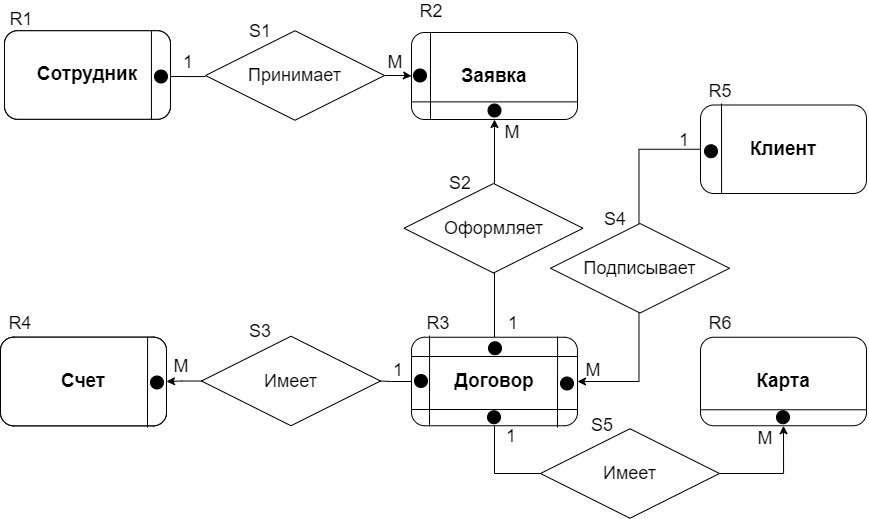

The diagram above was exported from draw.io. Its source (the exported page's mxGraphModel, read from the mxfile embedded in the PNG):
<mxGraphModel dx="1848" dy="1698" grid="1" gridSize="10" guides="1" tooltips="1" connect="1" arrows="1" fold="1" page="1" pageScale="1" pageWidth="827" pageHeight="1169" math="0" shadow="0">
  <root>
    <mxCell id="WIyWlLk6GJQsqaUBKTNV-0" />
    <mxCell id="WIyWlLk6GJQsqaUBKTNV-1" parent="WIyWlLk6GJQsqaUBKTNV-0" />
    <mxCell id="PTtKOrncyvLXKF94AORF-5" style="edgeStyle=orthogonalEdgeStyle;rounded=0;orthogonalLoop=1;jettySize=auto;html=1;exitX=0.5;exitY=0;exitDx=0;exitDy=0;fontSize=18;entryX=0.5;entryY=1;entryDx=0;entryDy=0;" parent="WIyWlLk6GJQsqaUBKTNV-1" source="crQTshxicP1a_wXyy1Vu-16" target="ndKQ3gKMytouhlbMHYm8-7" edge="1">
      <mxGeometry relative="1" as="geometry">
        <mxPoint x="-120" y="80" as="targetPoint" />
        <mxPoint x="-125.99999999999977" y="120" as="sourcePoint" />
      </mxGeometry>
    </mxCell>
    <mxCell id="crQTshxicP1a_wXyy1Vu-14" style="edgeStyle=orthogonalEdgeStyle;rounded=0;orthogonalLoop=1;jettySize=auto;html=1;entryX=0;entryY=0.5;entryDx=0;entryDy=0;fontSize=21;startArrow=none;" parent="WIyWlLk6GJQsqaUBKTNV-1" source="crQTshxicP1a_wXyy1Vu-20" target="ndKQ3gKMytouhlbMHYm8-7" edge="1">
      <mxGeometry relative="1" as="geometry">
        <mxPoint x="-205" y="-4.25" as="targetPoint" />
      </mxGeometry>
    </mxCell>
    <mxCell id="crQTshxicP1a_wXyy1Vu-15" value="Счет" style="rounded=1;whiteSpace=wrap;html=1;fontSize=28;glass=0;strokeWidth=1;shadow=0;fontStyle=1" parent="WIyWlLk6GJQsqaUBKTNV-1" vertex="1">
      <mxGeometry x="-620" y="183.75" width="166" height="88.5" as="geometry" />
    </mxCell>
    <mxCell id="crQTshxicP1a_wXyy1Vu-27" style="edgeStyle=orthogonalEdgeStyle;rounded=0;orthogonalLoop=1;jettySize=auto;html=1;entryX=0.5;entryY=1;entryDx=0;entryDy=0;fontSize=21;exitX=0.5;exitY=1;exitDx=0;exitDy=0;" parent="WIyWlLk6GJQsqaUBKTNV-1" source="crQTshxicP1a_wXyy1Vu-16" target="crQTshxicP1a_wXyy1Vu-17" edge="1">
      <mxGeometry relative="1" as="geometry">
        <Array as="points">
          <mxPoint x="-126" y="320" />
          <mxPoint x="163" y="320" />
        </Array>
      </mxGeometry>
    </mxCell>
    <mxCell id="crQTshxicP1a_wXyy1Vu-31" style="edgeStyle=orthogonalEdgeStyle;rounded=0;orthogonalLoop=1;jettySize=auto;html=1;entryX=1;entryY=0.5;entryDx=0;entryDy=0;fontSize=21;startArrow=none;" parent="WIyWlLk6GJQsqaUBKTNV-1" source="crQTshxicP1a_wXyy1Vu-30" target="crQTshxicP1a_wXyy1Vu-15" edge="1">
      <mxGeometry relative="1" as="geometry" />
    </mxCell>
    <mxCell id="crQTshxicP1a_wXyy1Vu-16" value="Договор" style="rounded=1;whiteSpace=wrap;html=1;fontSize=19;glass=0;strokeWidth=1;shadow=0;fontStyle=1" parent="WIyWlLk6GJQsqaUBKTNV-1" vertex="1">
      <mxGeometry x="-209" y="183.75" width="166" height="88.5" as="geometry" />
    </mxCell>
    <mxCell id="crQTshxicP1a_wXyy1Vu-17" value="Карта" style="rounded=1;whiteSpace=wrap;html=1;fontSize=19;glass=0;strokeWidth=1;shadow=0;fontStyle=1" parent="WIyWlLk6GJQsqaUBKTNV-1" vertex="1">
      <mxGeometry x="80" y="183.75" width="166" height="88.5" as="geometry" />
    </mxCell>
    <mxCell id="crQTshxicP1a_wXyy1Vu-40" style="edgeStyle=orthogonalEdgeStyle;rounded=0;orthogonalLoop=1;jettySize=auto;html=1;entryX=1;entryY=0.5;entryDx=0;entryDy=0;fontSize=28;" parent="WIyWlLk6GJQsqaUBKTNV-1" source="crQTshxicP1a_wXyy1Vu-18" target="crQTshxicP1a_wXyy1Vu-16" edge="1">
      <mxGeometry relative="1" as="geometry" />
    </mxCell>
    <mxCell id="crQTshxicP1a_wXyy1Vu-18" value="Клиент" style="rounded=1;whiteSpace=wrap;html=1;fontSize=19;glass=0;strokeWidth=1;shadow=0;fontStyle=1" parent="WIyWlLk6GJQsqaUBKTNV-1" vertex="1">
      <mxGeometry x="80" y="-48.5" width="166" height="88.5" as="geometry" />
    </mxCell>
    <mxCell id="crQTshxicP1a_wXyy1Vu-20" value="Принимает" style="rhombus;whiteSpace=wrap;html=1;fontSize=18;" parent="WIyWlLk6GJQsqaUBKTNV-1" vertex="1">
      <mxGeometry x="-415" y="-122.75" width="179" height="89.5" as="geometry" />
    </mxCell>
    <mxCell id="crQTshxicP1a_wXyy1Vu-21" value="" style="edgeStyle=orthogonalEdgeStyle;rounded=0;orthogonalLoop=1;jettySize=auto;html=1;entryX=0;entryY=0.5;entryDx=0;entryDy=0;fontSize=21;endArrow=none;" parent="WIyWlLk6GJQsqaUBKTNV-1" target="crQTshxicP1a_wXyy1Vu-20" edge="1">
      <mxGeometry relative="1" as="geometry">
        <mxPoint x="-450" y="-76.98076923076906" as="sourcePoint" />
        <mxPoint x="-205" y="-76.99999999999977" as="targetPoint" />
      </mxGeometry>
    </mxCell>
    <mxCell id="crQTshxicP1a_wXyy1Vu-30" value="Имеет" style="rhombus;whiteSpace=wrap;html=1;fontSize=18;" parent="WIyWlLk6GJQsqaUBKTNV-1" vertex="1">
      <mxGeometry x="-419" y="182.75" width="179" height="89.5" as="geometry" />
    </mxCell>
    <mxCell id="crQTshxicP1a_wXyy1Vu-32" value="" style="edgeStyle=orthogonalEdgeStyle;rounded=0;orthogonalLoop=1;jettySize=auto;html=1;entryX=1;entryY=0.5;entryDx=0;entryDy=0;fontSize=21;endArrow=none;" parent="WIyWlLk6GJQsqaUBKTNV-1" source="crQTshxicP1a_wXyy1Vu-16" target="crQTshxicP1a_wXyy1Vu-30" edge="1">
      <mxGeometry relative="1" as="geometry">
        <mxPoint x="-209" y="228.07692307692332" as="sourcePoint" />
        <mxPoint x="-454" y="228" as="targetPoint" />
      </mxGeometry>
    </mxCell>
    <mxCell id="crQTshxicP1a_wXyy1Vu-34" value="Сотрудник" style="rounded=1;whiteSpace=wrap;html=1;fontSize=28;glass=0;strokeWidth=1;shadow=0;fontStyle=1" parent="WIyWlLk6GJQsqaUBKTNV-1" vertex="1">
      <mxGeometry x="-616" y="-122.75" width="166" height="88.5" as="geometry" />
    </mxCell>
    <mxCell id="crQTshxicP1a_wXyy1Vu-35" value="Имеет" style="rhombus;whiteSpace=wrap;html=1;fontSize=18;" parent="WIyWlLk6GJQsqaUBKTNV-1" vertex="1">
      <mxGeometry x="-80" y="275.25" width="179" height="89.5" as="geometry" />
    </mxCell>
    <mxCell id="crQTshxicP1a_wXyy1Vu-39" value="Подписывает" style="rhombus;whiteSpace=wrap;html=1;fontSize=18;" parent="WIyWlLk6GJQsqaUBKTNV-1" vertex="1">
      <mxGeometry x="-70" y="70" width="179" height="89.5" as="geometry" />
    </mxCell>
    <mxCell id="crQTshxicP1a_wXyy1Vu-41" value="1" style="text;html=1;strokeColor=none;fillColor=none;align=center;verticalAlign=middle;whiteSpace=wrap;rounded=0;fontSize=18;" parent="WIyWlLk6GJQsqaUBKTNV-1" vertex="1">
      <mxGeometry x="-452" y="-100.75" width="40" height="20" as="geometry" />
    </mxCell>
    <mxCell id="crQTshxicP1a_wXyy1Vu-43" value="М" style="text;html=1;strokeColor=none;fillColor=none;align=center;verticalAlign=middle;whiteSpace=wrap;rounded=0;fontSize=18;" parent="WIyWlLk6GJQsqaUBKTNV-1" vertex="1">
      <mxGeometry x="-245" y="-100.75" width="40" height="20" as="geometry" />
    </mxCell>
    <mxCell id="ndKQ3gKMytouhlbMHYm8-0" value="Сотрудник" style="rounded=1;whiteSpace=wrap;html=1;fontSize=28;glass=0;strokeWidth=1;shadow=0;fontStyle=1" parent="WIyWlLk6GJQsqaUBKTNV-1" vertex="1">
      <mxGeometry x="-616" y="-122.75" width="166" height="88.5" as="geometry" />
    </mxCell>
    <mxCell id="ndKQ3gKMytouhlbMHYm8-1" value="Счет" style="rounded=1;whiteSpace=wrap;html=1;fontSize=28;glass=0;strokeWidth=1;shadow=0;fontStyle=1" parent="WIyWlLk6GJQsqaUBKTNV-1" vertex="1">
      <mxGeometry x="-620" y="183.75" width="166" height="88.5" as="geometry" />
    </mxCell>
    <mxCell id="ndKQ3gKMytouhlbMHYm8-4" value="Сотрудник" style="rounded=1;whiteSpace=wrap;html=1;fontSize=19;glass=0;strokeWidth=1;shadow=0;fontStyle=1" parent="WIyWlLk6GJQsqaUBKTNV-1" vertex="1">
      <mxGeometry x="-616" y="-122.75" width="166" height="88.5" as="geometry" />
    </mxCell>
    <mxCell id="ndKQ3gKMytouhlbMHYm8-5" value="Счет" style="rounded=1;whiteSpace=wrap;html=1;fontSize=19;glass=0;strokeWidth=1;shadow=0;fontStyle=1" parent="WIyWlLk6GJQsqaUBKTNV-1" vertex="1">
      <mxGeometry x="-620" y="183.75" width="166" height="88.5" as="geometry" />
    </mxCell>
    <mxCell id="ndKQ3gKMytouhlbMHYm8-7" value="Заявка" style="rounded=1;whiteSpace=wrap;html=1;fontSize=19;glass=0;strokeWidth=1;shadow=0;fontStyle=1" parent="WIyWlLk6GJQsqaUBKTNV-1" vertex="1">
      <mxGeometry x="-209" y="-121" width="166" height="87" as="geometry" />
    </mxCell>
    <mxCell id="ndKQ3gKMytouhlbMHYm8-10" value="" style="endArrow=none;html=1;rounded=0;fontSize=19;entryX=0.843;entryY=1.006;entryDx=0;entryDy=0;entryPerimeter=0;exitX=0.843;exitY=0;exitDx=0;exitDy=0;exitPerimeter=0;" parent="WIyWlLk6GJQsqaUBKTNV-1" edge="1">
      <mxGeometry width="50" height="50" relative="1" as="geometry">
        <mxPoint x="-469.0619999999999" y="-122.75" as="sourcePoint" />
        <mxPoint x="-469.0619999999999" y="-33.71900000000005" as="targetPoint" />
      </mxGeometry>
    </mxCell>
    <mxCell id="ndKQ3gKMytouhlbMHYm8-11" value="" style="ellipse;whiteSpace=wrap;html=1;aspect=fixed;fontSize=19;fillColor=#000000;" parent="WIyWlLk6GJQsqaUBKTNV-1" vertex="1">
      <mxGeometry x="-466" y="-83.5" width="13" height="13" as="geometry" />
    </mxCell>
    <mxCell id="ndKQ3gKMytouhlbMHYm8-12" value="" style="endArrow=none;html=1;rounded=0;fontSize=19;startArrow=none;" parent="WIyWlLk6GJQsqaUBKTNV-1" edge="1">
      <mxGeometry width="50" height="50" relative="1" as="geometry">
        <mxPoint x="-190" y="-121" as="sourcePoint" />
        <mxPoint x="-190" y="-34" as="targetPoint" />
      </mxGeometry>
    </mxCell>
    <mxCell id="ndKQ3gKMytouhlbMHYm8-15" value="" style="ellipse;whiteSpace=wrap;html=1;aspect=fixed;fontSize=19;fillColor=#000000;" parent="WIyWlLk6GJQsqaUBKTNV-1" vertex="1">
      <mxGeometry x="-207" y="-84.5" width="13" height="13" as="geometry" />
    </mxCell>
    <mxCell id="ndKQ3gKMytouhlbMHYm8-18" value="" style="endArrow=none;html=1;rounded=0;fontSize=19;entryX=1;entryY=0.25;entryDx=0;entryDy=0;exitX=0;exitY=0.25;exitDx=0;exitDy=0;" parent="WIyWlLk6GJQsqaUBKTNV-1" edge="1">
      <mxGeometry width="50" height="50" relative="1" as="geometry">
        <mxPoint x="-209" y="-51.625" as="sourcePoint" />
        <mxPoint x="-43" y="-51.625" as="targetPoint" />
      </mxGeometry>
    </mxCell>
    <mxCell id="ndKQ3gKMytouhlbMHYm8-19" value="" style="ellipse;whiteSpace=wrap;html=1;aspect=fixed;fontSize=19;fillColor=#000000;" parent="WIyWlLk6GJQsqaUBKTNV-1" vertex="1">
      <mxGeometry x="-132.5" y="-49.5" width="13" height="13" as="geometry" />
    </mxCell>
    <mxCell id="ndKQ3gKMytouhlbMHYm8-20" value="" style="endArrow=none;html=1;rounded=0;fontSize=19;entryX=1;entryY=0.25;entryDx=0;entryDy=0;exitX=0;exitY=0.25;exitDx=0;exitDy=0;" parent="WIyWlLk6GJQsqaUBKTNV-1" edge="1">
      <mxGeometry width="50" height="50" relative="1" as="geometry">
        <mxPoint x="-209" y="256.005" as="sourcePoint" />
        <mxPoint x="-43" y="256.005" as="targetPoint" />
      </mxGeometry>
    </mxCell>
    <mxCell id="ndKQ3gKMytouhlbMHYm8-21" value="" style="endArrow=none;html=1;rounded=0;fontSize=19;exitX=0.145;exitY=-0.008;exitDx=0;exitDy=0;exitPerimeter=0;" parent="WIyWlLk6GJQsqaUBKTNV-1" edge="1">
      <mxGeometry width="50" height="50" relative="1" as="geometry">
        <mxPoint x="-190.92999999999984" y="182.04199999999992" as="sourcePoint" />
        <mxPoint x="-191" y="273" as="targetPoint" />
      </mxGeometry>
    </mxCell>
    <mxCell id="ndKQ3gKMytouhlbMHYm8-22" value="" style="endArrow=none;html=1;rounded=0;fontSize=19;exitX=0.145;exitY=-0.008;exitDx=0;exitDy=0;exitPerimeter=0;" parent="WIyWlLk6GJQsqaUBKTNV-1" edge="1">
      <mxGeometry width="50" height="50" relative="1" as="geometry">
        <mxPoint x="-62.929999999999836" y="183.04199999999992" as="sourcePoint" />
        <mxPoint x="-63" y="274" as="targetPoint" />
      </mxGeometry>
    </mxCell>
    <mxCell id="ndKQ3gKMytouhlbMHYm8-23" value="" style="ellipse;whiteSpace=wrap;html=1;aspect=fixed;fontSize=19;fillColor=#000000;" parent="WIyWlLk6GJQsqaUBKTNV-1" vertex="1">
      <mxGeometry x="-206" y="221" width="13" height="13" as="geometry" />
    </mxCell>
    <mxCell id="ndKQ3gKMytouhlbMHYm8-24" value="" style="ellipse;whiteSpace=wrap;html=1;aspect=fixed;fontSize=19;fillColor=#000000;" parent="WIyWlLk6GJQsqaUBKTNV-1" vertex="1">
      <mxGeometry x="-133" y="257.25" width="13" height="13" as="geometry" />
    </mxCell>
    <mxCell id="ndKQ3gKMytouhlbMHYm8-25" value="" style="ellipse;whiteSpace=wrap;html=1;aspect=fixed;fontSize=19;fillColor=#000000;" parent="WIyWlLk6GJQsqaUBKTNV-1" vertex="1">
      <mxGeometry x="-60" y="223.5" width="13" height="13" as="geometry" />
    </mxCell>
    <mxCell id="ndKQ3gKMytouhlbMHYm8-26" value="" style="endArrow=none;html=1;rounded=0;fontSize=19;exitX=0.145;exitY=-0.008;exitDx=0;exitDy=0;exitPerimeter=0;" parent="WIyWlLk6GJQsqaUBKTNV-1" edge="1">
      <mxGeometry width="50" height="50" relative="1" as="geometry">
        <mxPoint x="-472.92999999999984" y="183.04199999999992" as="sourcePoint" />
        <mxPoint x="-473" y="274" as="targetPoint" />
      </mxGeometry>
    </mxCell>
    <mxCell id="ndKQ3gKMytouhlbMHYm8-27" value="" style="ellipse;whiteSpace=wrap;html=1;aspect=fixed;fontSize=19;fillColor=#000000;" parent="WIyWlLk6GJQsqaUBKTNV-1" vertex="1">
      <mxGeometry x="-470" y="222.5" width="13" height="13" as="geometry" />
    </mxCell>
    <mxCell id="ndKQ3gKMytouhlbMHYm8-28" value="" style="endArrow=none;html=1;rounded=0;fontSize=19;entryX=1;entryY=0.25;entryDx=0;entryDy=0;exitX=0;exitY=0.25;exitDx=0;exitDy=0;" parent="WIyWlLk6GJQsqaUBKTNV-1" edge="1">
      <mxGeometry width="50" height="50" relative="1" as="geometry">
        <mxPoint x="-209" y="203.0050000000001" as="sourcePoint" />
        <mxPoint x="-43" y="203.0050000000001" as="targetPoint" />
      </mxGeometry>
    </mxCell>
    <mxCell id="ndKQ3gKMytouhlbMHYm8-29" value="" style="ellipse;whiteSpace=wrap;html=1;aspect=fixed;fontSize=19;fillColor=#000000;" parent="WIyWlLk6GJQsqaUBKTNV-1" vertex="1">
      <mxGeometry x="-132" y="188.25" width="13" height="13" as="geometry" />
    </mxCell>
    <mxCell id="ndKQ3gKMytouhlbMHYm8-30" value="" style="endArrow=none;html=1;rounded=0;fontSize=19;entryX=0.133;entryY=1;entryDx=0;entryDy=0;entryPerimeter=0;" parent="WIyWlLk6GJQsqaUBKTNV-1" edge="1">
      <mxGeometry width="50" height="50" relative="1" as="geometry">
        <mxPoint x="101" y="-50" as="sourcePoint" />
        <mxPoint x="101.07799999999997" y="40" as="targetPoint" />
      </mxGeometry>
    </mxCell>
    <mxCell id="ndKQ3gKMytouhlbMHYm8-32" value="" style="ellipse;whiteSpace=wrap;html=1;aspect=fixed;fontSize=19;fillColor=#000000;" parent="WIyWlLk6GJQsqaUBKTNV-1" vertex="1">
      <mxGeometry x="84" y="-8.75" width="13" height="13" as="geometry" />
    </mxCell>
    <mxCell id="ndKQ3gKMytouhlbMHYm8-33" value="" style="endArrow=none;html=1;rounded=0;fontSize=19;entryX=1;entryY=0.25;entryDx=0;entryDy=0;exitX=0;exitY=0.25;exitDx=0;exitDy=0;" parent="WIyWlLk6GJQsqaUBKTNV-1" edge="1">
      <mxGeometry width="50" height="50" relative="1" as="geometry">
        <mxPoint x="80" y="256.255" as="sourcePoint" />
        <mxPoint x="246" y="256.255" as="targetPoint" />
      </mxGeometry>
    </mxCell>
    <mxCell id="ndKQ3gKMytouhlbMHYm8-34" value="" style="ellipse;whiteSpace=wrap;html=1;aspect=fixed;fontSize=19;fillColor=#000000;" parent="WIyWlLk6GJQsqaUBKTNV-1" vertex="1">
      <mxGeometry x="156" y="257.25" width="13" height="13" as="geometry" />
    </mxCell>
    <mxCell id="ndKQ3gKMytouhlbMHYm8-35" value="М" style="text;html=1;strokeColor=none;fillColor=none;align=center;verticalAlign=middle;whiteSpace=wrap;rounded=0;fontSize=18;" parent="WIyWlLk6GJQsqaUBKTNV-1" vertex="1">
      <mxGeometry x="-459" y="203" width="40" height="20" as="geometry" />
    </mxCell>
    <mxCell id="ndKQ3gKMytouhlbMHYm8-36" value="1" style="text;html=1;strokeColor=none;fillColor=none;align=center;verticalAlign=middle;whiteSpace=wrap;rounded=0;fontSize=18;" parent="WIyWlLk6GJQsqaUBKTNV-1" vertex="1">
      <mxGeometry x="-242" y="207" width="40" height="20" as="geometry" />
    </mxCell>
    <mxCell id="ndKQ3gKMytouhlbMHYm8-37" value="1" style="text;html=1;strokeColor=none;fillColor=none;align=center;verticalAlign=middle;whiteSpace=wrap;rounded=0;fontSize=18;" parent="WIyWlLk6GJQsqaUBKTNV-1" vertex="1">
      <mxGeometry x="44" y="-23" width="40" height="20" as="geometry" />
    </mxCell>
    <mxCell id="ndKQ3gKMytouhlbMHYm8-38" value="Оформляет" style="rhombus;whiteSpace=wrap;html=1;fontSize=18;" parent="WIyWlLk6GJQsqaUBKTNV-1" vertex="1">
      <mxGeometry x="-216.5" y="30" width="179" height="89.5" as="geometry" />
    </mxCell>
    <mxCell id="ndKQ3gKMytouhlbMHYm8-39" value="R2" style="text;html=1;strokeColor=none;fillColor=none;align=center;verticalAlign=middle;whiteSpace=wrap;rounded=0;fontSize=18;" parent="WIyWlLk6GJQsqaUBKTNV-1" vertex="1">
      <mxGeometry x="-209" y="-152.5" width="40" height="20" as="geometry" />
    </mxCell>
    <mxCell id="ndKQ3gKMytouhlbMHYm8-40" value="" style="endArrow=none;html=1;rounded=0;fontSize=19;" parent="WIyWlLk6GJQsqaUBKTNV-1" target="ndKQ3gKMytouhlbMHYm8-39" edge="1">
      <mxGeometry width="50" height="50" relative="1" as="geometry">
        <mxPoint x="-190" y="-132.5" as="sourcePoint" />
        <mxPoint x="-190" y="-22.5" as="targetPoint" />
      </mxGeometry>
    </mxCell>
    <mxCell id="ndKQ3gKMytouhlbMHYm8-41" value="R3" style="text;html=1;strokeColor=none;fillColor=none;align=center;verticalAlign=middle;whiteSpace=wrap;rounded=0;fontSize=18;" parent="WIyWlLk6GJQsqaUBKTNV-1" vertex="1">
      <mxGeometry x="-202" y="159.5" width="40" height="20" as="geometry" />
    </mxCell>
    <mxCell id="ndKQ3gKMytouhlbMHYm8-42" value="R4" style="text;html=1;strokeColor=none;fillColor=none;align=center;verticalAlign=middle;whiteSpace=wrap;rounded=0;fontSize=18;" parent="WIyWlLk6GJQsqaUBKTNV-1" vertex="1">
      <mxGeometry x="-620" y="159.5" width="40" height="20" as="geometry" />
    </mxCell>
    <mxCell id="ndKQ3gKMytouhlbMHYm8-43" value="R6" style="text;html=1;strokeColor=none;fillColor=none;align=center;verticalAlign=middle;whiteSpace=wrap;rounded=0;fontSize=18;" parent="WIyWlLk6GJQsqaUBKTNV-1" vertex="1">
      <mxGeometry x="80" y="159.5" width="40" height="20" as="geometry" />
    </mxCell>
    <mxCell id="ndKQ3gKMytouhlbMHYm8-44" value="R5" style="text;html=1;strokeColor=none;fillColor=none;align=center;verticalAlign=middle;whiteSpace=wrap;rounded=0;fontSize=18;" parent="WIyWlLk6GJQsqaUBKTNV-1" vertex="1">
      <mxGeometry x="80" y="-71.5" width="40" height="20" as="geometry" />
    </mxCell>
    <mxCell id="ndKQ3gKMytouhlbMHYm8-45" value="R1" style="text;html=1;strokeColor=none;fillColor=none;align=center;verticalAlign=middle;whiteSpace=wrap;rounded=0;fontSize=18;" parent="WIyWlLk6GJQsqaUBKTNV-1" vertex="1">
      <mxGeometry x="-619" y="-143.75" width="40" height="20" as="geometry" />
    </mxCell>
    <mxCell id="xSGL_qpiD9Tb6RNFBgbY-0" value="S1" style="text;html=1;strokeColor=none;fillColor=none;align=center;verticalAlign=middle;whiteSpace=wrap;rounded=0;fontSize=18;" vertex="1" parent="WIyWlLk6GJQsqaUBKTNV-1">
      <mxGeometry x="-380" y="-132.5" width="40" height="20" as="geometry" />
    </mxCell>
    <mxCell id="xSGL_qpiD9Tb6RNFBgbY-2" value="S2" style="text;html=1;strokeColor=none;fillColor=none;align=center;verticalAlign=middle;whiteSpace=wrap;rounded=0;fontSize=18;" vertex="1" parent="WIyWlLk6GJQsqaUBKTNV-1">
      <mxGeometry x="-180" y="20" width="40" height="20" as="geometry" />
    </mxCell>
    <mxCell id="xSGL_qpiD9Tb6RNFBgbY-3" value="S3" style="text;html=1;strokeColor=none;fillColor=none;align=center;verticalAlign=middle;whiteSpace=wrap;rounded=0;fontSize=18;" vertex="1" parent="WIyWlLk6GJQsqaUBKTNV-1">
      <mxGeometry x="-380" y="168.25" width="40" height="20" as="geometry" />
    </mxCell>
    <mxCell id="xSGL_qpiD9Tb6RNFBgbY-4" value="S4" style="text;html=1;strokeColor=none;fillColor=none;align=center;verticalAlign=middle;whiteSpace=wrap;rounded=0;fontSize=18;" vertex="1" parent="WIyWlLk6GJQsqaUBKTNV-1">
      <mxGeometry x="-25" y="56" width="40" height="20" as="geometry" />
    </mxCell>
    <mxCell id="xSGL_qpiD9Tb6RNFBgbY-5" value="S5" style="text;html=1;strokeColor=none;fillColor=none;align=center;verticalAlign=middle;whiteSpace=wrap;rounded=0;fontSize=18;" vertex="1" parent="WIyWlLk6GJQsqaUBKTNV-1">
      <mxGeometry x="-38.5" y="262" width="40" height="20" as="geometry" />
    </mxCell>
    <mxCell id="xSGL_qpiD9Tb6RNFBgbY-6" value="1" style="text;html=1;strokeColor=none;fillColor=none;align=center;verticalAlign=middle;whiteSpace=wrap;rounded=0;fontSize=18;" vertex="1" parent="WIyWlLk6GJQsqaUBKTNV-1">
      <mxGeometry x="-127" y="159.5" width="40" height="20" as="geometry" />
    </mxCell>
    <mxCell id="xSGL_qpiD9Tb6RNFBgbY-7" value="М" style="text;html=1;strokeColor=none;fillColor=none;align=center;verticalAlign=middle;whiteSpace=wrap;rounded=0;fontSize=18;" vertex="1" parent="WIyWlLk6GJQsqaUBKTNV-1">
      <mxGeometry x="-128" y="-31.25" width="40" height="20" as="geometry" />
    </mxCell>
    <mxCell id="xSGL_qpiD9Tb6RNFBgbY-8" value="М" style="text;html=1;strokeColor=none;fillColor=none;align=center;verticalAlign=middle;whiteSpace=wrap;rounded=0;fontSize=18;" vertex="1" parent="WIyWlLk6GJQsqaUBKTNV-1">
      <mxGeometry x="-47" y="207" width="40" height="20" as="geometry" />
    </mxCell>
    <mxCell id="xSGL_qpiD9Tb6RNFBgbY-9" value="М" style="text;html=1;strokeColor=none;fillColor=none;align=center;verticalAlign=middle;whiteSpace=wrap;rounded=0;fontSize=18;" vertex="1" parent="WIyWlLk6GJQsqaUBKTNV-1">
      <mxGeometry x="125" y="275.25" width="40" height="20" as="geometry" />
    </mxCell>
    <mxCell id="xSGL_qpiD9Tb6RNFBgbY-10" value="1" style="text;html=1;strokeColor=none;fillColor=none;align=center;verticalAlign=middle;whiteSpace=wrap;rounded=0;fontSize=18;" vertex="1" parent="WIyWlLk6GJQsqaUBKTNV-1">
      <mxGeometry x="-129" y="273.25" width="40" height="20" as="geometry" />
    </mxCell>
  </root>
</mxGraphModel>